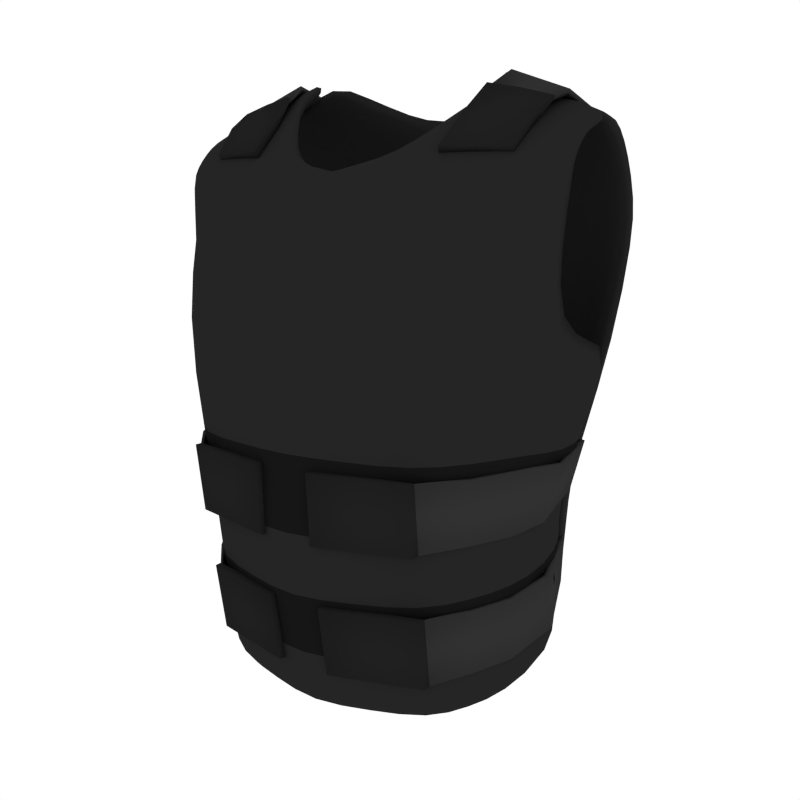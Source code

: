 # Source: kevlar_kamizelka.blend  (saved by Blender 2.69.0; exported with 4.5.12 LTS)
import bpy
from mathutils import Matrix  # noqa: F401  (used for matrix-valued properties, if any)

bpy.ops.wm.read_factory_settings(use_empty=True)
scene = bpy.context.scene
scene.name = 'Scene'

# ---- collections
col_collection_1 = bpy.data.collections.new('Collection 1'); scene.collection.children.link(col_collection_1)

# ---- materials (node trees are filled in below, after node groups)
mat_material = bpy.data.materials.new('Material')
mat_material.alpha_threshold = 0.0
mat_material.use_transparent_shadow = False
mat_material.diffuse_color = (0.01885, 0.01885, 0.01885, 1.0)
mat_material.roughness = 0.5
mat_material.line_color = (0.0, 0.0, 0.0, 1.0)
mat_material_001 = bpy.data.materials.new('Material.001')
mat_material_001.alpha_threshold = 0.0
mat_material_001.use_transparent_shadow = False
mat_material_001.diffuse_color = (0.008076, 0.008076, 0.008076, 1.0)
mat_material_001.roughness = 0.5
mat_material_001.specular_intensity = 0.0
mat_material_001.line_color = (0.0, 0.0, 0.0, 1.0)
mat_material_003 = bpy.data.materials.new('Material.003')
mat_material_003.alpha_threshold = 0.0
mat_material_003.use_transparent_shadow = False
mat_material_003.diffuse_color = (0.03106, 0.03106, 0.03106, 1.0)
mat_material_003.roughness = 0.5
mat_material_003.line_color = (0.0, 0.0, 0.0, 1.0)
mat_material_004 = bpy.data.materials.new('Material.004')
mat_material_004.alpha_threshold = 0.0
mat_material_004.use_transparent_shadow = False
mat_material_004.diffuse_color = (0.01467, 0.01467, 0.01467, 1.0)
mat_material_004.roughness = 0.5
mat_material_004.line_color = (0.0, 0.0, 0.0, 1.0)

# ---- material node trees

# ---- world
world_world = bpy.data.worlds.new('World'); scene.world = world_world
world_world.color = (1.0, 1.0, 1.0)
world_world.use_sun_shadow = False
world_world.sun_shadow_jitter_overblur = 0.0
world_world.cycles.sampling_method = 'MANUAL'
world_world.cycles.sample_map_resolution = 256

# ---- cameras
cam_camera = bpy.data.cameras.new('Camera')
cam_camera.clip_end = 100.0
cam_camera.lens = 35.0
cam_camera.sensor_width = 32.0
cam_camera.sensor_height = 18.0
cam_camera.ortho_scale = 7.314
cam_camera.dof.focus_distance = 0.0
cam_camera.dof.aperture_fstop = 128.0

# ---- meshes
me_plane = bpy.data.meshes.new('Plane')
me_plane.from_pydata([(0.8088, -1.326, 0.3277), (1.056, 1.077, 0.2704), (0.9825, 0.4969, 0.2144), (0.702, -1.076, -0.3947), (0.6773, 0.2914, -0.6989), (1.042, 1.308, -0.03615), (0.5449, 1.477, -0.01612), (0.3089, 1.209, 0.3379), (1.049, 1.192, 0.1849), (0.5501, 0.4969, 0.8348), (0.7946, -0.4609, 0.3382), (1.01, 0.7871, 0.2729), (0.5501, -1.419, 0.5594), (0.4996, 1.077, 0.4478), (0.7302, -0.3924, -0.5834), (1.049, 0.3942, 0.01396), (0.8939, -1.247, 0.03162), (0.7933, 1.392, -0.09062), (0.179, 1.128, 0.4376), (1.045, 1.25, 0.1152), (0.4269, 1.343, 0.1618), (1.052, 1.135, 0.2389), (0.6789, 1.201, 0.2823), (0.5248, 0.7871, 0.6495), (0.5501, -0.4609, 0.7131), (0.875, -0.4266, 0.1983), (0.7361, 1.297, 0.1653), (0.5892, 1.139, 0.3902), (0.0, 0.4969, 0.8123), (0.0, -1.419, 0.7223), (0.0, 1.106, 0.5169), (0.0, -0.4609, 0.8943), (0.0, 0.7871, 0.707), (0.808, -1.162, -0.2555), (1.026, 0.3428, -0.356), (0.8533, -0.4095, -0.1926), (0.6923, -1.372, 0.4435), (0.7778, 1.077, 0.3591), (0.9175, 1.35, -0.06338), (0.7663, 0.4969, 0.6396), (0.8639, 1.197, 0.2336), (0.7672, 0.7871, 0.522), (0.6917, -0.4609, 0.5257), (0.8907, 1.273, 0.1402), (0.8209, 1.137, 0.3146), (0.0, -1.076, -0.5085), (0.0, 0.2914, -0.6632), (0.0, -0.3924, -0.5247), (0.0, 0.8843, -0.7606), (0.7353, 0.842, -0.7181), (1.034, 0.8253, -0.6028), (0.7643, 1.403, -0.4044), (1.038, 1.283, -0.3195), (0.4087, 1.536, -0.3884), (0.7788, 1.428, -0.2475), (1.04, 1.329, -0.1778), (0.4768, 1.592, -0.2022), (-2.98e-08, 1.411, -0.4949), (0.755, -1.119, -0.3251), (0.8517, 0.3171, -0.5274), (0.7918, -0.401, -0.388), (0.8846, 0.8336, -0.6605), (0.901, 1.343, -0.3619), (0.9092, 1.379, -0.2127), (0.7498, 1.239, -0.5612), (1.036, 1.177, -0.4612), (0.2043, 1.257, -0.6195), (0.8928, 1.215, -0.5112), (0.7425, 1.04, -0.698), (1.035, 1.001, -0.6025), (0.1022, 1.047, -0.6921), (0.2043, 1.444, -0.4668), (0.8887, 1.024, -0.6354), (0.0, -0.7801, 0.8369), (0.0, -1.099, 0.7796), (0.7993, -0.7492, 0.3347), (0.804, -1.037, 0.3312), (0.7208, -0.6203, -0.5205), (0.7114, -0.8483, -0.4576), (0.5501, -0.7801, 0.6619), (0.5501, -1.099, 0.6106), (0.8876, -0.9738, 0.08718), (0.8813, -0.7002, 0.1427), (0.8231, -0.9111, -0.2345), (0.8382, -0.6603, -0.2135), (0.6921, -1.068, 0.4709), (0.6919, -0.7647, 0.4983), (0.0, -0.6203, -0.5071), (0.0, -0.8483, -0.5021), (0.7795, -0.6403, -0.367), (0.7673, -0.8797, -0.3461), (0.0, -0.1583, 0.8684), (0.8539, -0.1583, 0.2991), (0.7135, -0.1764, -0.6199), (0.5501, -0.1583, 0.7516), (0.9301, -0.1673, 0.1401), (0.9079, -0.1719, -0.2442), (0.7153, -0.1583, 0.5617), (0.0, -0.1764, -0.5614), (0.8107, -0.1741, -0.4321), (0.808, -1.162, -0.2162), (1.026, 0.3428, -0.3167), (0.8533, -0.4095, -0.1533), (0.8231, -0.9111, -0.1953), (0.8382, -0.6603, -0.1743), (0.9079, -0.1719, -0.205), (0.7788, 1.428, -0.2298), (1.04, 1.329, -0.1601), (0.4768, 1.592, -0.1845), (0.9092, 1.379, -0.1949), (0.275, 0.4969, 0.8236), (0.4939, 1.205, 0.3101), (0.275, -1.419, 0.6408), (0.2498, 1.077, 0.4823), (0.6691, 1.435, -0.05337), (0.2624, 0.7871, 0.6783), (0.275, -0.4609, 0.8037), (0.5815, 1.32, 0.1635), (0.3576, 1.141, 0.4139), (0.275, -1.099, 0.6951), (0.275, -0.7801, 0.7494), (0.275, -0.1583, 0.81), (0.6278, 1.51, -0.2071)], [], [(41, 37, 1, 11), (97, 39, 2, 92), (90, 78, 3, 58), (43, 38, 5, 19), (44, 40, 8, 21), (115, 113, 13, 23), (110, 115, 23, 9), (39, 41, 11, 2), (121, 110, 9, 94), (120, 116, 24, 79), (86, 42, 10, 75), (99, 93, 14, 60), (92, 95, 25, 10), (76, 81, 16, 0), (117, 114, 17, 26), (111, 117, 26, 22), (40, 43, 19, 8), (118, 111, 22, 27), (113, 118, 27, 13), (37, 44, 21, 1), (16, 81, 103, 100), (103, 81, 82, 104), (23, 13, 37, 41), (94, 9, 39, 97), (26, 17, 38, 43), (27, 22, 40, 44), (9, 23, 41, 39), (79, 24, 42, 86), (22, 26, 43, 40), (13, 27, 44, 37), (93, 4, 46, 98), (77, 14, 47, 87), (46, 4, 49, 48), (59, 34, 50, 61), (66, 64, 51, 53), (67, 65, 52, 62), (53, 51, 54, 56), (62, 52, 55, 63), (70, 66, 53, 71), (83, 90, 58, 33), (96, 99, 60, 35), (4, 59, 61, 49), (64, 67, 62, 51), (51, 62, 63, 54), (70, 68, 64, 66), (72, 69, 65, 67), (68, 72, 67, 64), (48, 70, 71, 57), (48, 49, 68, 70), (61, 50, 69, 72), (49, 61, 72, 68), (5, 38, 109, 107), (17, 106, 109, 38), (114, 122, 106, 17), (60, 14, 77, 89), (89, 77, 78, 90), (112, 119, 80, 12), (119, 120, 79, 80), (36, 85, 76, 0), (85, 86, 75, 76), (10, 25, 82, 75), (75, 82, 81, 76), (25, 102, 104, 82), (102, 25, 95, 105), (12, 80, 85, 36), (80, 79, 86, 85), (3, 78, 88, 45), (78, 77, 87, 88), (35, 60, 89, 84), (84, 89, 90, 83), (42, 97, 92, 10), (116, 121, 94, 24), (59, 4, 93, 99), (2, 15, 95, 92), (15, 101, 105, 95), (24, 94, 97, 42), (14, 93, 98, 47), (34, 59, 99, 96), (32, 30, 113, 115), (28, 32, 115, 110), (91, 28, 110, 121), (73, 31, 116, 120), (20, 6, 114, 117), (7, 20, 117, 111), (18, 7, 111, 118), (30, 18, 118, 113), (6, 108, 122, 114), (29, 74, 119, 112), (74, 73, 120, 119), (31, 91, 121, 116)])
me_plane.polygons.foreach_set('use_smooth', [True] * 90)
me_plane.polygons.foreach_set('material_index', [0, 0, 0, 0, 0, 0, 0, 0, 0, 0, 0, 0, 1, 0, 0, 0, 0, 0, 0, 0, 0, 1, 0, 0, 0, 0, 0, 0, 0, 0, 0, 0, 0, 0, 0, 0, 0, 0, 0, 0, 0, 0, 0, 0, 0, 0, 0, 0, 0, 0, 0, 0, 0, 0, 0, 0, 0, 1, 0, 1, 0, 1, 0, 1, 0, 1, 0, 0, 0, 0, 1, 1, 0, 0, 0, 1, 0, 0, 0, 0, 0, 0, 0, 0, 0, 0, 0, 0, 1, 1])
_uv = me_plane.uv_layers.new(name='UVMap')
_uv.uv.foreach_set('vector', [-4.552, 3.99, -5.023, 6.113, -6.951, 6.177, -6.756, 4.29, -4.575, -1.925, -4.224, 2.093, -7.155, 2.414, -6.484, -1.896, -12.79, -8.564, -13.54, -8.196, -13.53, -9.734, -13.02, -10.11, -6.133, 7.892, -6.701, 9.213, -7.426, 8.722, -7.152, 7.701, -5.377, 6.563, -5.796, 7.151, -7.049, 7.119, -6.977, 6.607, -1.176, 4.076, -1.323, 6.285, -3.12, 6.122, -2.826, 3.92, -1.045, 2.094, -1.176, 4.076, -2.826, 3.92, -2.563, 1.915, -4.224, 2.093, -4.552, 3.99, -6.756, 4.29, -7.155, 2.414, -1.254, -2.029, -1.045, 2.094, -2.563, 1.915, -2.983, -1.955, -1.474, -6.123, -1.351, -4.007, -3.175, -3.904, -3.423, -6.002, -4.847, -5.901, -4.704, -3.899, -6.111, -3.9, -6.14, -5.807, -12.3, -3.968, -13.66, -3.79, -13.58, -5.171, -12.33, -5.476, -6.484, -1.896, -7.628, -1.917, -7.181, -3.66, -6.111, -3.9, -6.161, -7.714, -7.866, -7.305, -8.21, -9.109, -6.186, -9.613, -4.139, 8.395, -5.09, 9.839, -5.974, 9.709, -5.112, 8.087, -3.332, 7.326, -4.139, 8.395, -5.112, 8.087, -4.538, 7.196, -5.796, 7.151, -6.133, 7.892, -7.152, 7.701, -7.049, 7.119, -2.295, 6.744, -3.332, 7.326, -4.538, 7.196, -3.783, 6.549, -1.323, 6.285, -2.295, 6.744, -3.783, 6.549, -3.12, 6.122, -5.023, 6.113, -5.377, 6.563, -6.977, 6.607, -6.951, 6.177, -8.21, -9.109, -7.866, -7.305, -9.771, -6.9, -9.925, -8.543, -9.771, -6.9, -7.866, -7.305, -7.524, -5.489, -9.636, -5.254, -2.826, 3.92, -3.12, 6.122, -5.023, 6.113, -4.552, 3.99, -2.983, -1.955, -2.563, 1.915, -4.224, 2.093, -4.575, -1.925, -5.112, 8.087, -5.974, 9.709, -6.701, 9.213, -6.133, 7.892, -3.783, 6.549, -4.538, 7.196, -5.796, 7.151, -5.377, 6.563, -2.563, 1.915, -2.826, 3.92, -4.552, 3.99, -4.224, 2.093, -3.423, -6.002, -3.175, -3.904, -4.704, -3.899, -4.847, -5.901, -4.538, 7.196, -5.112, 8.087, -6.133, 7.892, -5.796, 7.151, -3.12, 6.122, -3.783, 6.549, -5.377, 6.563, -5.023, 6.113, -13.66, -3.79, -13.91, -0.733, -18.28, -0.7647, -18.25, -3.864, -13.56, -6.666, -13.58, -5.171, -18.23, -5.279, -18.2, -6.748, -18.28, -0.7647, -13.91, -0.733, -13.57, 2.807, -18.28, 3.122, -12.3, -0.6733, -10.69, -0.6366, -11.5, 2.809, -12.54, 2.811, -16.78, 5.592, -13.39, 5.539, -13.15, 6.959, -15.44, 7.896, -12.41, 5.529, -11.39, 5.449, -11.17, 6.598, -12.17, 6.786, -15.44, 7.896, -13.15, 6.959, -12.71, 7.893, -14.69, 9.053, -12.17, 6.786, -11.17, 6.598, -10.85, 7.527, -11.78, 7.714, -17.57, 4.229, -16.78, 5.592, -15.44, 7.896, -16.8, 7.117, -12.04, -8.93, -12.79, -8.564, -13.02, -10.11, -12.52, -10.49, -10.93, -4.166, -12.3, -3.968, -12.33, -5.476, -11.04, -5.799, -13.91, -0.733, -12.3, -0.6733, -12.54, 2.811, -13.57, 2.807, -13.39, 5.539, -12.41, 5.529, -12.17, 6.786, -13.15, 6.959, -13.15, 6.959, -12.17, 6.786, -11.78, 7.714, -12.71, 7.893, -17.57, 4.229, -13.55, 4.051, -13.39, 5.539, -16.78, 5.592, -12.54, 4.057, -11.55, 3.964, -11.39, 5.449, -12.41, 5.529, -13.55, 4.051, -12.54, 4.057, -12.41, 5.529, -13.39, 5.539, -18.28, 3.122, -17.57, 4.229, -16.8, 7.117, -18.11, 6.906, -18.28, 3.122, -13.57, 2.807, -13.55, 4.051, -17.57, 4.229, -12.54, 2.811, -11.5, 2.809, -11.55, 3.964, -12.54, 4.057, -13.57, 2.807, -12.54, 2.811, -12.54, 4.057, -13.55, 4.051, -7.426, 8.722, -6.701, 9.213, -6.937, 10.06, -7.687, 9.499, -5.974, 9.709, -6.193, 10.63, -6.937, 10.06, -6.701, 9.213, -5.09, 9.839, -5.124, 11.0, -6.193, 10.63, -5.974, 9.709, -12.33, -5.476, -13.58, -5.171, -13.56, -6.666, -12.55, -7.017, -12.55, -7.017, -13.56, -6.666, -13.54, -8.196, -12.79, -8.564, -1.714, -10.36, -1.595, -8.244, -3.664, -8.117, -3.902, -10.24, -1.595, -8.244, -1.474, -6.123, -3.423, -6.002, -3.664, -8.117, -5.106, -9.917, -4.978, -7.911, -6.161, -7.714, -6.186, -9.613, -4.978, -7.911, -4.847, -5.901, -6.14, -5.807, -6.161, -7.714, -6.111, -3.9, -7.181, -3.66, -7.524, -5.489, -6.14, -5.807, -6.14, -5.807, -7.524, -5.489, -7.866, -7.305, -6.161, -7.714, -7.181, -3.66, -9.514, -3.61, -9.636, -5.254, -7.524, -5.489, -9.514, -3.61, -7.181, -3.66, -7.628, -1.917, -9.881, -2.028, -3.902, -10.24, -3.664, -8.117, -4.978, -7.911, -5.106, -9.917, -3.664, -8.117, -3.423, -6.002, -4.847, -5.901, -4.978, -7.911, -13.53, -9.734, -13.54, -8.196, -18.2, -8.217, -18.19, -9.687, -13.54, -8.196, -13.56, -6.666, -18.2, -6.748, -18.2, -8.217, -11.04, -5.799, -12.33, -5.476, -12.55, -7.017, -11.54, -7.367, -11.54, -7.367, -12.55, -7.017, -12.79, -8.564, -12.04, -8.93, -4.704, -3.899, -4.575, -1.925, -6.484, -1.896, -6.111, -3.9, -1.351, -4.007, -1.254, -2.029, -2.983, -1.955, -3.175, -3.904, -12.3, -0.6733, -13.91, -0.733, -13.66, -3.79, -12.3, -3.968, -7.155, 2.414, -8.547, 1.792, -7.628, -1.917, -6.484, -1.896, -8.547, 1.792, -10.69, 1.382, -9.881, -2.028, -7.628, -1.917, -3.175, -3.904, -2.983, -1.955, -4.575, -1.925, -4.704, -3.899, -13.58, -5.171, -13.66, -3.79, -18.25, -3.864, -18.23, -5.279, -10.69, -0.6366, -12.3, -0.6733, -12.3, -3.968, -10.93, -4.166, 0.4738, 4.232, 0.4738, 6.449, -1.323, 6.285, -1.176, 4.076, 0.4738, 2.274, 0.4738, 4.232, -1.176, 4.076, -1.045, 2.094, 0.4738, -2.103, 0.4738, 2.274, -1.045, 2.094, -1.254, -2.029, 0.4738, -6.244, 0.4738, -4.111, -1.351, -4.007, -1.474, -6.123, -3.166, 8.703, -4.207, 9.969, -5.09, 9.839, -4.139, 8.395, -2.127, 7.455, -3.166, 8.703, -4.139, 8.395, -3.332, 7.326, -0.8072, 6.938, -2.127, 7.455, -3.332, 7.326, -2.295, 6.744, 0.4738, 6.449, -0.8072, 6.938, -2.295, 6.744, -1.323, 6.285, -4.207, 9.969, -4.054, 11.36, -5.124, 11.0, -5.09, 9.839, 0.4738, -10.49, 0.4738, -8.37, -1.595, -8.244, -1.714, -10.36, 0.4738, -8.37, 0.4738, -6.244, -1.474, -6.123, -1.595, -8.244, 0.4738, -4.111, 0.4738, -2.103, -1.254, -2.029, -1.351, -4.007])
me_plane.materials.append(mat_material)
me_plane.materials.append(mat_material_001)
me_plane.use_remesh_preserve_volume = False
me_plane.use_remesh_preserve_attributes = False
me_plane.use_mirror_vertex_groups = False
me_plane.update()
me_plane_005 = bpy.data.meshes.new('Plane.005')
me_plane_005.from_pydata([(0.7946, -0.4609, 0.3382), (0.5501, -0.4609, 0.7131), (0.875, -0.4266, 0.1983), (0.1387, -0.4609, 0.8209), (0.8289, -0.4095, -0.2337), (0.6917, -0.4609, 0.5257), (0.1387, -0.7801, 0.7782), (0.1387, -1.099, 0.7225), (0.7993, -0.7492, 0.3347), (0.804, -1.037, 0.3312), (0.5501, -0.7801, 0.6619), (0.5501, -1.099, 0.6106), (0.8876, -0.9738, 0.08718), (0.8813, -0.7002, 0.1427), (0.7885, -0.9111, -0.2757), (0.8036, -0.6603, -0.2547), (0.6921, -1.068, 0.4709), (0.6919, -0.7647, 0.4983), (0.1387, -0.1583, 0.8391), (0.8539, -0.1583, 0.2991), (0.5501, -0.1583, 0.7516), (0.9301, -0.1673, 0.1401), (0.8733, -0.1719, -0.2854), (0.7153, -0.1583, 0.5617), (0.5501, -0.4609, 0.7475), (0.1387, -0.4609, 0.8553), (0.1387, -0.7801, 0.8126), (0.1387, -1.099, 0.7569), (0.5501, -0.7801, 0.6963), (0.5501, -1.099, 0.645), (0.1387, -0.1583, 0.8735), (0.5501, -0.1583, 0.7859)], [], [(19, 21, 2, 0), (21, 22, 4, 2), (20, 1, 24, 31), (16, 17, 8, 9), (8, 13, 12, 9), (13, 15, 14, 12), (11, 10, 17, 16), (5, 23, 19, 0), (18, 20, 31, 30), (1, 20, 23, 5), (27, 26, 28, 29), (25, 30, 31, 24), (3, 18, 30, 25), (6, 10, 28, 26), (11, 7, 27, 29), (10, 11, 29, 28), (7, 6, 26, 27), (1, 3, 25, 24)])
me_plane_005.polygons.foreach_set('use_smooth', [True] * 18)
me_plane_005.polygons.foreach_set('material_index', [0, 0, 1, 0, 0, 0, 0, 0, 1, 0, 1, 1, 1, 1, 1, 1, 1, 1])
me_plane_005.materials.append(mat_material_003)
me_plane_005.materials.append(mat_material_004)
me_plane_005.use_remesh_preserve_volume = False
me_plane_005.use_remesh_preserve_attributes = False
me_plane_005.use_mirror_vertex_groups = False
me_plane_005.update()
me_plane_007 = bpy.data.meshes.new('Plane.007')
me_plane_007.from_pydata([(0.3197, -0.2938, -0.1374), (0.2064, -0.3255, -0.137), (0.3637, -0.04239, -0.0598), (0.2511, -0.0375, -0.01113), (0.2288, -0.1973, -0.02934), (0.3417, -0.1839, -0.05408), (0.2176, -0.2614, -0.08232), (0.3307, -0.2389, -0.08511), (0.3527, -0.129, -0.03517), (0.2399, -0.1332, 0.0054), (0.2631, -0.3097, -0.1335), (0.3029, -0.03246, -0.03433), (0.2852, -0.1906, -0.04171), (0.2963, -0.1311, -0.01488), (0.3212, -0.2988, -0.1314), (0.2079, -0.3305, -0.1309), (0.2302, -0.2023, -0.02327), (0.3432, -0.1889, -0.04801), (0.2191, -0.2664, -0.07624), (0.3322, -0.2439, -0.07904), (0.2645, -0.3147, -0.1275), (0.2867, -0.1956, -0.03564), (0.2756, -0.2551, -0.07601)], [], [(13, 11, 2, 8), (6, 4, 16, 18), (5, 7, 19, 17), (12, 13, 8, 5), (9, 3, 11, 13), (0, 10, 20, 14), (12, 5, 17, 21), (4, 9, 13, 12), (22, 21, 17, 19), (20, 22, 19, 14), (18, 16, 21, 22), (15, 18, 22, 20), (4, 12, 21, 16), (7, 0, 14, 19), (1, 6, 18, 15), (10, 1, 15, 20)])
me_plane_007.polygons.foreach_set('use_smooth', [True] * 16)
me_plane_007.polygons.foreach_set('material_index', [0, 1, 1, 0, 0, 1, 1, 0, 1, 1, 1, 1, 1, 1, 1, 1])
me_plane_007.materials.append(mat_material_003)
me_plane_007.materials.append(mat_material_004)
me_plane_007.use_remesh_preserve_volume = False
me_plane_007.use_remesh_preserve_attributes = False
me_plane_007.use_mirror_vertex_groups = False
me_plane_007.update()

# ---- objects
ob_camera = bpy.data.objects.new('Camera', cam_camera)
ob_plane_001 = bpy.data.objects.new('Plane.001', me_plane)
ob_plane_003 = bpy.data.objects.new('Plane.003', me_plane_005)
ob_plane_004 = bpy.data.objects.new('Plane.004', me_plane_007)

# ---- transforms, parenting, visibility, modifiers, constraints
ob_camera.location = (0.9545, -1.54, 3.694)
ob_camera.rotation_euler = (1.344, -1.06e-05, 0.5466)
ob_camera.lock_rotations_4d = False
ob_camera.empty_display_type = 'ARROWS'
ob_camera.color = (0.0, 0.0, 0.0, 0.0)
ob_camera.display_type = 'WIRE'
ob_camera.lineart.crease_threshold = 0.0
ob_plane_001.location = (0.0, 0.0, 3.289)
ob_plane_001.rotation_euler = (1.571, 0.0, 0.0)
ob_plane_001.scale = (0.4, 0.4, 0.4)
ob_plane_001.lineart.crease_threshold = 0.0
_m = ob_plane_001.modifiers.new('Mirror', 'MIRROR')
_m.use_mirror_vertex_groups = False
_m.merge_threshold = 0.1649
_m = ob_plane_001.modifiers.new('Solidify', 'SOLIDIFY')
_m.thickness = 0.07368
_m.nonmanifold_thickness_mode = 'FIXED'
_m.nonmanifold_merge_threshold = 0.0003
_m = ob_plane_001.modifiers.new('Subsurf', 'SUBSURF')
_m.uv_smooth = 'PRESERVE_CORNERS'
_m.quality = 1
_m.render_levels = 1
_m.show_only_control_edges = False
ob_plane_003.location = (0.0, 0.0, 3.289)
ob_plane_003.rotation_euler = (1.571, 0.0, 0.0)
ob_plane_003.scale = (0.4296, 0.4296, 0.4296)
ob_plane_003.lineart.crease_threshold = 0.0
_m = ob_plane_003.modifiers.new('Mirror', 'MIRROR')
_m.use_mirror_vertex_groups = False
_m.merge_threshold = 0.1649
_m = ob_plane_003.modifiers.new('Solidify', 'SOLIDIFY')
_m.thickness = 0.01868
_m.nonmanifold_thickness_mode = 'FIXED'
_m.nonmanifold_merge_threshold = 0.0003
ob_plane_004.location = (0.0, 0.1591, 3.911)
ob_plane_004.lineart.crease_threshold = 0.0
_m = ob_plane_004.modifiers.new('Solidify', 'SOLIDIFY')
_m.nonmanifold_thickness_mode = 'FIXED'
_m.nonmanifold_merge_threshold = 0.0003
_m = ob_plane_004.modifiers.new('Mirror', 'MIRROR')

# ---- collection membership
col_collection_1.objects.link(ob_camera)
col_collection_1.objects.link(ob_plane_001)
col_collection_1.objects.link(ob_plane_003)
col_collection_1.objects.link(ob_plane_004)

# ---- scene / render settings (as saved in the file)
scene.camera = ob_camera
scene.frame_start = 1; scene.frame_end = 250; scene.frame_set(1)
scene.render.engine = 'BLENDER_EEVEE_NEXT'
scene.render.image_settings.compression = 90
scene.render.resolution_x = 1024
scene.render.resolution_y = 1024
scene.render.dither_intensity = 0.0
scene.render.use_freestyle = True
scene.cycles.use_denoising = False
scene.cycles.samples = 100
scene.cycles.sampling_pattern = 'TABULATED_SOBOL'
scene.cycles.light_sampling_threshold = 0.0
scene.cycles.use_adaptive_sampling = False
scene.cycles.use_light_tree = False
scene.cycles.blur_glossy = 0.0
scene.cycles.volume_bounces = 1
scene.cycles.pixel_filter_type = 'GAUSSIAN'
scene.cycles.sample_clamp_indirect = 0.0
scene.view_settings.view_transform = 'Standard'
bpy.context.view_layer.update()
